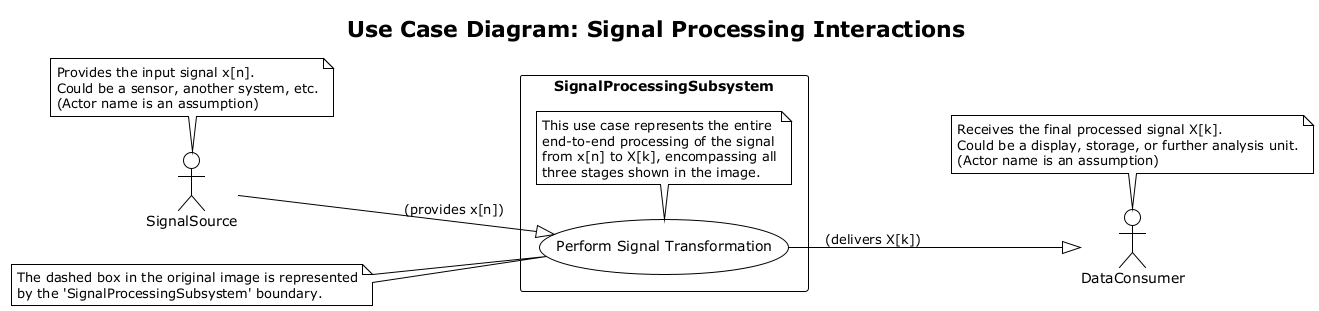

The diagram above was rendered by PlantUML. Its source (embedded in the PNG):
@startuml
!theme plain

title Use Case Diagram: Signal Processing Interactions

left to right direction

actor "SignalSource" as Source
note top of Source
  Provides the input signal x[n].
  Could be a sensor, another system, etc.
  (Actor name is an assumption)
end note

rectangle "SignalProcessingSubsystem" {
  usecase "Perform Signal Transformation" as UC_Transform
  note bottom of UC_Transform
    This use case represents the entire
    end-to-end processing of the signal
    from x[n] to X[k], encompassing all
    three stages shown in the image.
  end note
}

actor "DataConsumer" as Sink
note top of Sink
  Receives the final processed signal X[k].
  Could be a display, storage, or further analysis unit.
  (Actor name is an assumption)
end note

Source --|> UC_Transform : (provides x[n])
UC_Transform --|> Sink : (delivers X[k])

note "The dashed box in the original image is represented\nby the 'SignalProcessingSubsystem' boundary." as SystemBoundaryNote
SystemBoundaryNote .[hidden]. UC_Transform

@enduml